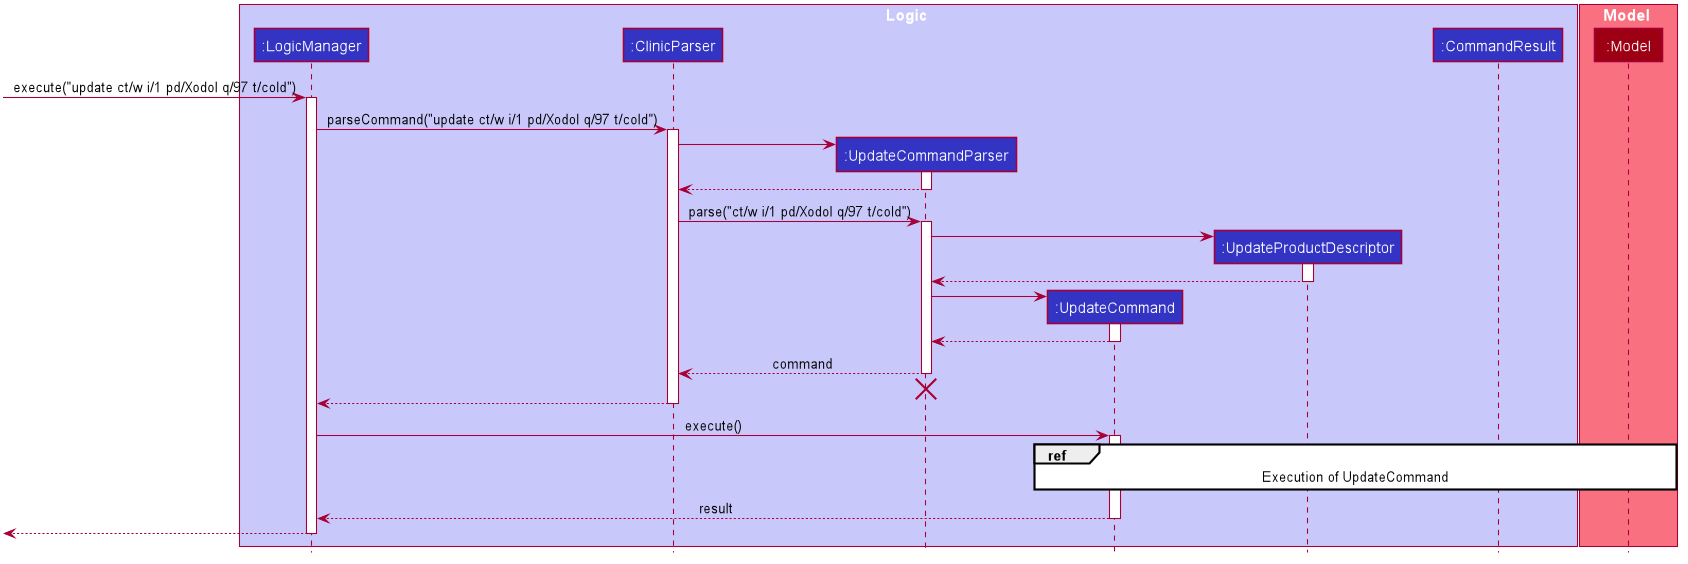

The diagram above was rendered by PlantUML. Its source (embedded in the PNG):
@startuml








skinparam BackgroundColor #FFFFFFF

skinparam Shadowing false

skinparam Class {
    FontColor #FFFFFF
    BorderThickness 1
    BorderColor #FFFFFF
    StereotypeFontColor #FFFFFF
    FontName Arial
}

skinparam Actor {
    BorderColor #000000
    Color #000000
    FontName Arial
}

skinparam Sequence {
    MessageAlign center
    BoxFontSize 15
    BoxPadding 0
    BoxFontColor #FFFFFF
    FontName Arial
}

skinparam Participant {
    FontColor #FFFFFFF
    Padding 20
}

skinparam MinClassWidth 50
skinparam ParticipantPadding 10
skinparam Shadowing false
skinparam DefaultTextAlignment center
skinparam packageStyle Rectangle

hide footbox
hide members
hide circle

box Logic #C8C8FA
participant ":LogicManager" as LogicManager #3333C4
participant ":ClinicParser" as ClinicParser #3333C4
participant ":UpdateCommandParser" as UpdateCommandParser #3333C4
participant ":UpdateCommand" as UpdateCommand #3333C4
participant ":UpdateProductDescriptor" as UpdateProductDescriptor #3333C4
participant ":CommandResult" as CommandResult #3333C4
end box

box Model #F97181
participant ":Model" as Model #9D0012
end box

[-> LogicManager : execute("update ct/w i/1 pd/Xodol q/97 t/cold")
activate LogicManager

LogicManager -> ClinicParser : parseCommand("update ct/w i/1 pd/Xodol q/97 t/cold")
activate ClinicParser

create UpdateCommandParser
ClinicParser -> UpdateCommandParser
activate UpdateCommandParser

UpdateCommandParser --> ClinicParser
deactivate UpdateCommandParser

ClinicParser -> UpdateCommandParser : parse("ct/w i/1 pd/Xodol q/97 t/cold")
activate UpdateCommandParser

create UpdateProductDescriptor
UpdateCommandParser -> UpdateProductDescriptor
activate UpdateProductDescriptor

UpdateProductDescriptor --> UpdateCommandParser :
deactivate UpdateProductDescriptor

create UpdateCommand
UpdateCommandParser -> UpdateCommand
activate UpdateCommand

UpdateCommand --> UpdateCommandParser :
deactivate UpdateCommand

UpdateCommandParser --> ClinicParser : command
deactivate UpdateCommandParser
UpdateCommandParser -[hidden]-> ClinicParser
destroy UpdateCommandParser

ClinicParser --> LogicManager :
deactivate ClinicParser

LogicManager -> UpdateCommand : execute()
activate UpdateCommand

ref over UpdateCommand, UpdateProductDescriptor, Model, CommandResult
Execution of UpdateCommand
end


UpdateCommand --> LogicManager : result
deactivate UpdateCommand

[<--LogicManager
deactivate LogicManager

@enduml